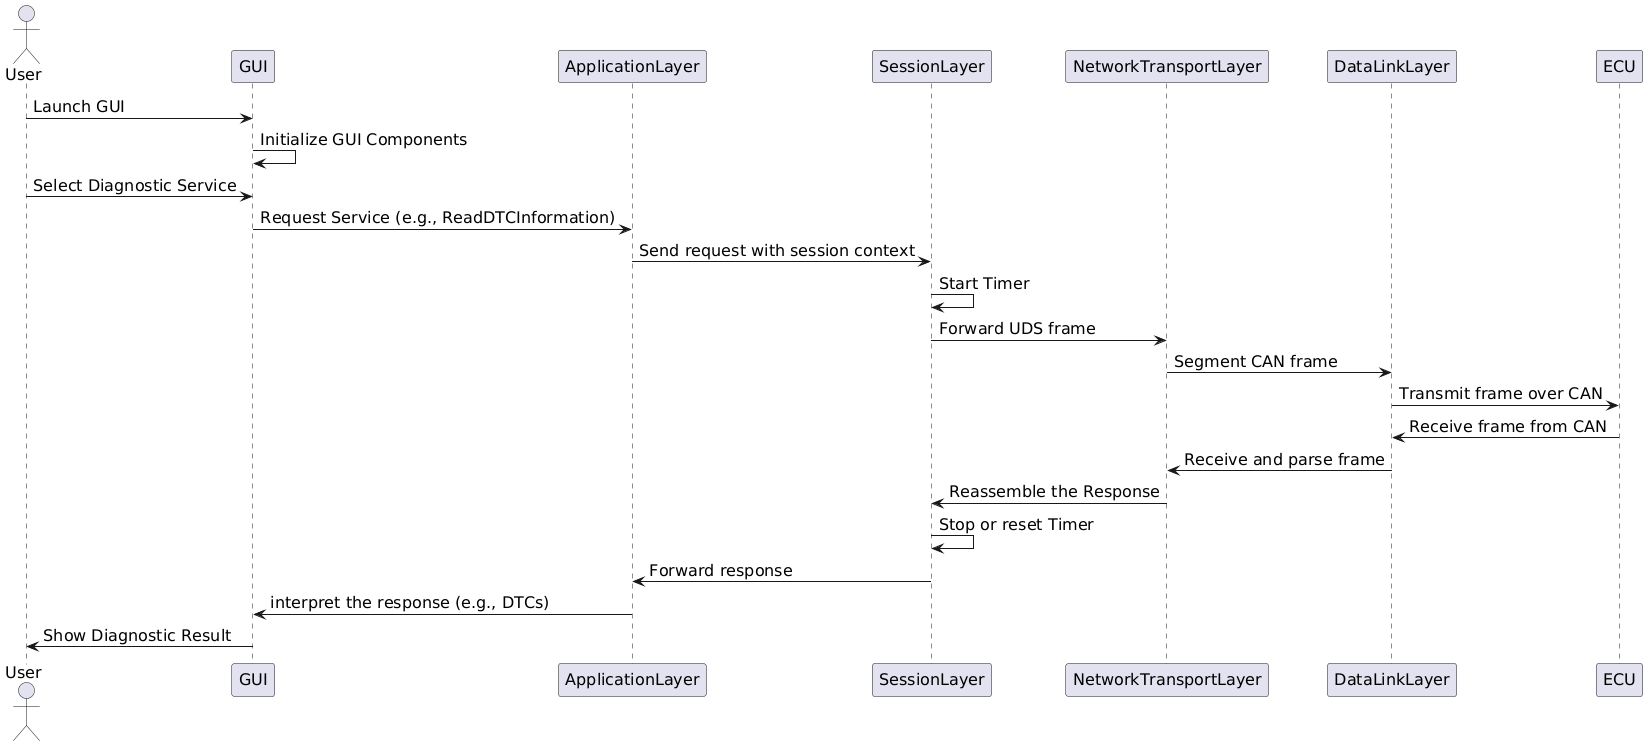

The diagram above was rendered by PlantUML. Its source (embedded in the PNG):
@startuml
skinparam defaultFontSize 16

actor User
participant GUI
participant ApplicationLayer
participant SessionLayer
participant NetworkTransportLayer
participant DataLinkLayer
participant ECU


User -> GUI : Launch GUI
GUI -> GUI : Initialize GUI Components

User -> GUI : Select Diagnostic Service
GUI -> ApplicationLayer : Request Service (e.g., ReadDTCInformation)

ApplicationLayer -> SessionLayer : Send request with session context
SessionLayer -> SessionLayer : Start Timer
SessionLayer -> NetworkTransportLayer : Forward UDS frame

NetworkTransportLayer -> DataLinkLayer : Segment CAN frame
DataLinkLayer -> ECU : Transmit frame over CAN

ECU -> DataLinkLayer : Receive frame from CAN 
DataLinkLayer -> NetworkTransportLayer : Receive and parse frame
NetworkTransportLayer -> SessionLayer : Reassemble the Response
SessionLayer -> SessionLayer : Stop or reset Timer
SessionLayer -> ApplicationLayer : Forward response
ApplicationLayer -> GUI : interpret the response (e.g., DTCs)
GUI -> User : Show Diagnostic Result
@enduml